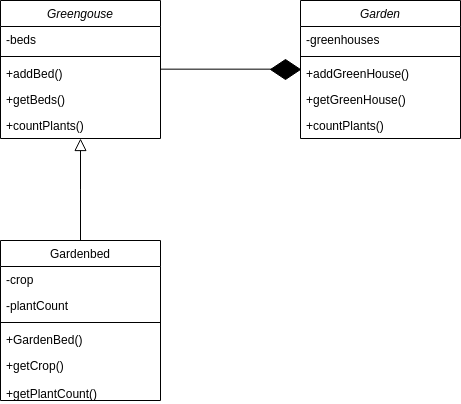

The diagram above was exported from draw.io. Its source (the exported page's mxGraphModel, read from the mxfile embedded in the PNG):
<mxGraphModel dx="1140" dy="698" grid="1" gridSize="10" guides="1" tooltips="1" connect="1" arrows="1" fold="1" page="1" pageScale="1" pageWidth="827" pageHeight="1169" math="0" shadow="0">
  <root>
    <mxCell id="WIyWlLk6GJQsqaUBKTNV-0" />
    <mxCell id="WIyWlLk6GJQsqaUBKTNV-1" parent="WIyWlLk6GJQsqaUBKTNV-0" />
    <mxCell id="zkfFHV4jXpPFQw0GAbJ--0" value="Greengouse" style="swimlane;fontStyle=2;align=center;verticalAlign=top;childLayout=stackLayout;horizontal=1;startSize=26;horizontalStack=0;resizeParent=1;resizeLast=0;collapsible=1;marginBottom=0;rounded=0;shadow=0;strokeWidth=1;" parent="WIyWlLk6GJQsqaUBKTNV-1" vertex="1">
      <mxGeometry x="220" y="120" width="160" height="138" as="geometry">
        <mxRectangle x="230" y="140" width="160" height="26" as="alternateBounds" />
      </mxGeometry>
    </mxCell>
    <mxCell id="zkfFHV4jXpPFQw0GAbJ--1" value="-beds" style="text;align=left;verticalAlign=top;spacingLeft=4;spacingRight=4;overflow=hidden;rotatable=0;points=[[0,0.5],[1,0.5]];portConstraint=eastwest;" parent="zkfFHV4jXpPFQw0GAbJ--0" vertex="1">
      <mxGeometry y="26" width="160" height="26" as="geometry" />
    </mxCell>
    <mxCell id="zkfFHV4jXpPFQw0GAbJ--4" value="" style="line;html=1;strokeWidth=1;align=left;verticalAlign=middle;spacingTop=-1;spacingLeft=3;spacingRight=3;rotatable=0;labelPosition=right;points=[];portConstraint=eastwest;" parent="zkfFHV4jXpPFQw0GAbJ--0" vertex="1">
      <mxGeometry y="52" width="160" height="8" as="geometry" />
    </mxCell>
    <mxCell id="zkfFHV4jXpPFQw0GAbJ--5" value="+addBed()" style="text;align=left;verticalAlign=top;spacingLeft=4;spacingRight=4;overflow=hidden;rotatable=0;points=[[0,0.5],[1,0.5]];portConstraint=eastwest;" parent="zkfFHV4jXpPFQw0GAbJ--0" vertex="1">
      <mxGeometry y="60" width="160" height="26" as="geometry" />
    </mxCell>
    <mxCell id="HUHhWDJMQrUfRJNfTXrE-2" value="+getBeds()" style="text;align=left;verticalAlign=top;spacingLeft=4;spacingRight=4;overflow=hidden;rotatable=0;points=[[0,0.5],[1,0.5]];portConstraint=eastwest;fontStyle=0" vertex="1" parent="zkfFHV4jXpPFQw0GAbJ--0">
      <mxGeometry y="86" width="160" height="26" as="geometry" />
    </mxCell>
    <mxCell id="HUHhWDJMQrUfRJNfTXrE-3" value="+countPlants()" style="text;align=left;verticalAlign=top;spacingLeft=4;spacingRight=4;overflow=hidden;rotatable=0;points=[[0,0.5],[1,0.5]];portConstraint=eastwest;fontStyle=0" vertex="1" parent="zkfFHV4jXpPFQw0GAbJ--0">
      <mxGeometry y="112" width="160" height="26" as="geometry" />
    </mxCell>
    <mxCell id="zkfFHV4jXpPFQw0GAbJ--6" value="Gardenbed" style="swimlane;fontStyle=0;align=center;verticalAlign=top;childLayout=stackLayout;horizontal=1;startSize=26;horizontalStack=0;resizeParent=1;resizeLast=0;collapsible=1;marginBottom=0;rounded=0;shadow=0;strokeWidth=1;" parent="WIyWlLk6GJQsqaUBKTNV-1" vertex="1">
      <mxGeometry x="220" y="360" width="160" height="160" as="geometry">
        <mxRectangle x="130" y="380" width="160" height="26" as="alternateBounds" />
      </mxGeometry>
    </mxCell>
    <mxCell id="zkfFHV4jXpPFQw0GAbJ--7" value="-crop" style="text;align=left;verticalAlign=top;spacingLeft=4;spacingRight=4;overflow=hidden;rotatable=0;points=[[0,0.5],[1,0.5]];portConstraint=eastwest;" parent="zkfFHV4jXpPFQw0GAbJ--6" vertex="1">
      <mxGeometry y="26" width="160" height="26" as="geometry" />
    </mxCell>
    <mxCell id="zkfFHV4jXpPFQw0GAbJ--8" value="-plantCount" style="text;align=left;verticalAlign=top;spacingLeft=4;spacingRight=4;overflow=hidden;rotatable=0;points=[[0,0.5],[1,0.5]];portConstraint=eastwest;rounded=0;shadow=0;html=0;" parent="zkfFHV4jXpPFQw0GAbJ--6" vertex="1">
      <mxGeometry y="52" width="160" height="26" as="geometry" />
    </mxCell>
    <mxCell id="zkfFHV4jXpPFQw0GAbJ--9" value="" style="line;html=1;strokeWidth=1;align=left;verticalAlign=middle;spacingTop=-1;spacingLeft=3;spacingRight=3;rotatable=0;labelPosition=right;points=[];portConstraint=eastwest;" parent="zkfFHV4jXpPFQw0GAbJ--6" vertex="1">
      <mxGeometry y="78" width="160" height="8" as="geometry" />
    </mxCell>
    <mxCell id="zkfFHV4jXpPFQw0GAbJ--10" value="+GardenBed()" style="text;align=left;verticalAlign=top;spacingLeft=4;spacingRight=4;overflow=hidden;rotatable=0;points=[[0,0.5],[1,0.5]];portConstraint=eastwest;fontStyle=0" parent="zkfFHV4jXpPFQw0GAbJ--6" vertex="1">
      <mxGeometry y="86" width="160" height="26" as="geometry" />
    </mxCell>
    <mxCell id="zkfFHV4jXpPFQw0GAbJ--11" value="+getCrop()" style="text;align=left;verticalAlign=top;spacingLeft=4;spacingRight=4;overflow=hidden;rotatable=0;points=[[0,0.5],[1,0.5]];portConstraint=eastwest;" parent="zkfFHV4jXpPFQw0GAbJ--6" vertex="1">
      <mxGeometry y="112" width="160" height="48" as="geometry" />
    </mxCell>
    <mxCell id="zkfFHV4jXpPFQw0GAbJ--12" value="" style="endArrow=block;endSize=10;endFill=0;shadow=0;strokeWidth=1;rounded=0;curved=0;edgeStyle=elbowEdgeStyle;elbow=vertical;" parent="WIyWlLk6GJQsqaUBKTNV-1" source="zkfFHV4jXpPFQw0GAbJ--6" target="zkfFHV4jXpPFQw0GAbJ--0" edge="1">
      <mxGeometry width="160" relative="1" as="geometry">
        <mxPoint x="200" y="203" as="sourcePoint" />
        <mxPoint x="200" y="203" as="targetPoint" />
      </mxGeometry>
    </mxCell>
    <mxCell id="zkfFHV4jXpPFQw0GAbJ--26" value="" style="endArrow=open;shadow=0;strokeWidth=1;rounded=0;curved=0;endFill=1;edgeStyle=elbowEdgeStyle;elbow=vertical;" parent="WIyWlLk6GJQsqaUBKTNV-1" source="zkfFHV4jXpPFQw0GAbJ--0" edge="1">
      <mxGeometry x="0.5" y="41" relative="1" as="geometry">
        <mxPoint x="380" y="192" as="sourcePoint" />
        <mxPoint x="508" y="189" as="targetPoint" />
        <mxPoint x="-40" y="32" as="offset" />
      </mxGeometry>
    </mxCell>
    <mxCell id="HUHhWDJMQrUfRJNfTXrE-1" value="+getPlantCount()" style="text;align=left;verticalAlign=top;spacingLeft=4;spacingRight=4;overflow=hidden;rotatable=0;points=[[0,0.5],[1,0.5]];portConstraint=eastwest;fontStyle=0" vertex="1" parent="WIyWlLk6GJQsqaUBKTNV-1">
      <mxGeometry x="220" y="500" width="200" height="20" as="geometry" />
    </mxCell>
    <mxCell id="HUHhWDJMQrUfRJNfTXrE-4" value="" style="rhombus;whiteSpace=wrap;html=1;fillColor=#000000;" vertex="1" parent="WIyWlLk6GJQsqaUBKTNV-1">
      <mxGeometry x="490" y="179" width="30" height="20" as="geometry" />
    </mxCell>
    <mxCell id="HUHhWDJMQrUfRJNfTXrE-7" value="Garden" style="swimlane;fontStyle=2;align=center;verticalAlign=top;childLayout=stackLayout;horizontal=1;startSize=26;horizontalStack=0;resizeParent=1;resizeLast=0;collapsible=1;marginBottom=0;rounded=0;shadow=0;strokeWidth=1;" vertex="1" parent="WIyWlLk6GJQsqaUBKTNV-1">
      <mxGeometry x="520" y="120" width="160" height="138" as="geometry">
        <mxRectangle x="230" y="140" width="160" height="26" as="alternateBounds" />
      </mxGeometry>
    </mxCell>
    <mxCell id="HUHhWDJMQrUfRJNfTXrE-8" value="-greenhouses" style="text;align=left;verticalAlign=top;spacingLeft=4;spacingRight=4;overflow=hidden;rotatable=0;points=[[0,0.5],[1,0.5]];portConstraint=eastwest;" vertex="1" parent="HUHhWDJMQrUfRJNfTXrE-7">
      <mxGeometry y="26" width="160" height="26" as="geometry" />
    </mxCell>
    <mxCell id="HUHhWDJMQrUfRJNfTXrE-9" value="" style="line;html=1;strokeWidth=1;align=left;verticalAlign=middle;spacingTop=-1;spacingLeft=3;spacingRight=3;rotatable=0;labelPosition=right;points=[];portConstraint=eastwest;" vertex="1" parent="HUHhWDJMQrUfRJNfTXrE-7">
      <mxGeometry y="52" width="160" height="8" as="geometry" />
    </mxCell>
    <mxCell id="HUHhWDJMQrUfRJNfTXrE-10" value="+addGreenHouse()" style="text;align=left;verticalAlign=top;spacingLeft=4;spacingRight=4;overflow=hidden;rotatable=0;points=[[0,0.5],[1,0.5]];portConstraint=eastwest;" vertex="1" parent="HUHhWDJMQrUfRJNfTXrE-7">
      <mxGeometry y="60" width="160" height="26" as="geometry" />
    </mxCell>
    <mxCell id="HUHhWDJMQrUfRJNfTXrE-11" value="+getGreenHouse()" style="text;align=left;verticalAlign=top;spacingLeft=4;spacingRight=4;overflow=hidden;rotatable=0;points=[[0,0.5],[1,0.5]];portConstraint=eastwest;fontStyle=0" vertex="1" parent="HUHhWDJMQrUfRJNfTXrE-7">
      <mxGeometry y="86" width="160" height="26" as="geometry" />
    </mxCell>
    <mxCell id="HUHhWDJMQrUfRJNfTXrE-12" value="+countPlants()" style="text;align=left;verticalAlign=top;spacingLeft=4;spacingRight=4;overflow=hidden;rotatable=0;points=[[0,0.5],[1,0.5]];portConstraint=eastwest;fontStyle=0" vertex="1" parent="HUHhWDJMQrUfRJNfTXrE-7">
      <mxGeometry y="112" width="160" height="26" as="geometry" />
    </mxCell>
  </root>
</mxGraphModel>